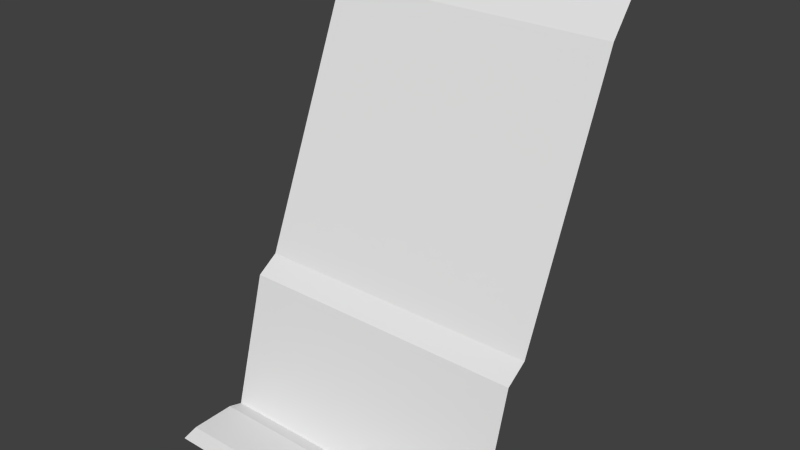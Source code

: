 # Source: 00_00_Straight.blend  (saved by Blender 2.78.0; exported with 4.5.12 LTS)
import bpy
from mathutils import Matrix  # noqa: F401  (used for matrix-valued properties, if any)

bpy.ops.wm.read_factory_settings(use_empty=True)
scene = bpy.context.scene
scene.name = 'Scene'

# ---- collections
col_collection_1 = bpy.data.collections.new('Collection 1'); scene.collection.children.link(col_collection_1)

# ---- world
world_world = bpy.data.worlds.new('World'); scene.world = world_world
world_world.color = (0.05088, 0.05088, 0.05088)
world_world.use_sun_shadow = False
world_world.sun_shadow_jitter_overblur = 0.0
world_world.cycles.sampling_method = 'NONE'
world_world.cycles.sample_map_resolution = 256

# ---- meshes
me_plane_031 = bpy.data.meshes.new('Plane.031')
me_plane_031.from_pydata([(1.0, -0.5, -1.711e-07), (-1.0, -0.5, 1.707e-07), (1.0, -0.25, 0.9), (-1.0, -0.25, 0.9), (1.0, -0.1, 1.0), (-1.0, -0.1, 1.0), (1.0, 0.6, 2.7), (-1.0, 0.6, 2.7), (1.0, 0.75, 2.9), (-1.0, 0.75, 2.9), (1.0, 1.0, 3.0), (-1.0, 1.0, 3.0), (1.0, -0.6, 0.03), (-1.0, -0.6, 0.03), (1.0, -0.9, 0.03), (-1.0, -0.9, 0.03), (1.0, -1.0, -1.713e-07), (-1.0, -1.0, 1.704e-07)], [], [(1, 0, 2, 3), (3, 2, 4, 5), (5, 4, 6, 7), (7, 6, 8, 9), (9, 8, 10, 11), (0, 1, 13, 12), (12, 13, 15, 14), (14, 15, 17, 16)])
_uv = me_plane_031.uv_layers.new(name='UVMap')
_uv.uv.foreach_set('vector', [0.04245, 0.7727, 0.2057, 0.7727, 0.2057, 0.8377, 0.04245, 0.8377, 0.04245, 0.8377, 0.2057, 0.8377, 0.2057, 0.8467, 0.04245, 0.8467, 0.04245, 0.8467, 0.2057, 0.8467, 0.2057, 0.9709, 0.04245, 0.9709, 0.04245, 0.9709, 0.2057, 0.9709, 0.2057, 0.9862, 0.04245, 0.9862, 0.04245, 0.9862, 0.2057, 0.9862, 0.2057, 0.9977, 0.04245, 0.9977, 0.2054, 0.7681, 0.04273, 0.7681, 0.04273, 0.7649, 0.2054, 0.7649, 0.2054, 0.7649, 0.04273, 0.7649, 0.04273, 0.7554, 0.2054, 0.7554, 0.2054, 0.7554, 0.04273, 0.7554, 0.04273, 0.7522, 0.2054, 0.7522])
me_plane_031.use_remesh_preserve_volume = False
me_plane_031.use_remesh_preserve_attributes = False
me_plane_031.use_mirror_vertex_groups = False
me_plane_031.update()

# ---- objects
ob_00_00_straight = bpy.data.objects.new('00_00_Straight', me_plane_031)

# ---- transforms, parenting, visibility, modifiers, constraints
ob_00_00_straight.location = (0.0, 0.0, 0.0)
ob_00_00_straight.lineart.crease_threshold = 0.0

# ---- collection membership
col_collection_1.objects.link(ob_00_00_straight)

# ---- scene / render settings (as saved in the file)
scene.frame_start = 1; scene.frame_end = 250; scene.frame_set(1)
scene.render.engine = 'BLENDER_EEVEE_NEXT'
scene.render.resolution_percentage = 50
scene.render.dither_intensity = 0.0
scene.cycles.use_denoising = False
scene.cycles.samples = 10
scene.cycles.sampling_pattern = 'TABULATED_SOBOL'
scene.cycles.light_sampling_threshold = 0.0
scene.cycles.use_adaptive_sampling = False
scene.cycles.use_light_tree = False
scene.cycles.blur_glossy = 0.0
scene.cycles.pixel_filter_type = 'GAUSSIAN'
scene.cycles.sample_clamp_indirect = 0.0
scene.view_settings.view_transform = 'Standard'
bpy.context.view_layer.update()

# ---- added for rendering (the .blend has no active camera and no usable light): camera, sun
cam_auto = bpy.data.cameras.new('AutoCamera')
cam_auto.lens = 50.0
cam_auto.sensor_width = 36.0
cam_auto.clip_end = 1000.0
ob_auto_camera = bpy.data.objects.new('AutoCamera', cam_auto)
scene.collection.objects.link(ob_auto_camera)
ob_auto_camera.location = (3.8148, -4.57776, 4.55184)
ob_auto_camera.rotation_euler = (1.09748, -7.21219e-08, 0.694738)
scene.camera = ob_auto_camera
light_auto_sun = bpy.data.lights.new('AutoSun', 'SUN')
light_auto_sun.energy = 3.0
light_auto_sun.angle = 0.0523599
ob_auto_sun = bpy.data.objects.new('AutoSun', light_auto_sun)
scene.collection.objects.link(ob_auto_sun)
ob_auto_sun.rotation_euler = (0.872665, 0.174533, 0.523599)
bpy.context.view_layer.update()
